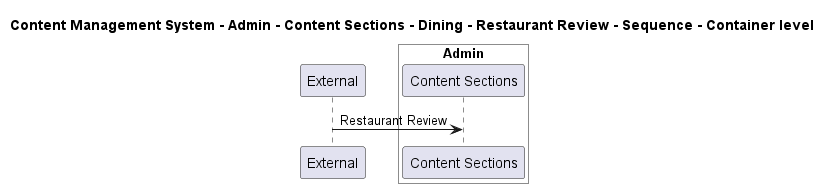

The diagram above was rendered by PlantUML. Its source (embedded in the PNG):
@startuml

title Content Management System - Admin - Content Sections - Dining - Restaurant Review - Sequence - Container level

participant "External" as C4InterFlow.SoftwareSystems.ExternalSystem

box "Admin" #White
    participant "Content Sections" as ContentManagementSystem.SoftwareSystems.Admin.Containers.ContentSections
end box


C4InterFlow.SoftwareSystems.ExternalSystem -> ContentManagementSystem.SoftwareSystems.Admin.Containers.ContentSections : Restaurant Review


@enduml